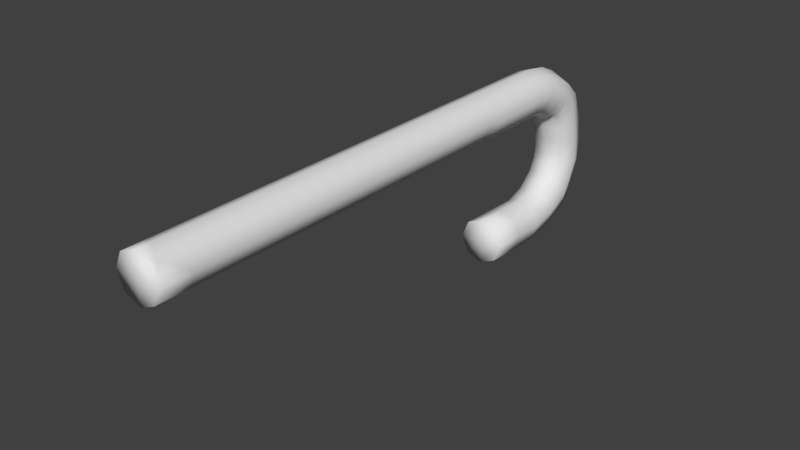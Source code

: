 # Source: candy_cane.blend  (saved by Blender 2.70.0; exported with 4.5.12 LTS)
import bpy
from mathutils import Matrix  # noqa: F401  (used for matrix-valued properties, if any)

bpy.ops.wm.read_factory_settings(use_empty=True)
scene = bpy.context.scene
scene.name = 'Scene'

# ---- collections
col_collection_1 = bpy.data.collections.new('Collection 1'); scene.collection.children.link(col_collection_1)

# ---- world
world_world = bpy.data.worlds.new('World'); scene.world = world_world
world_world.color = (0.05088, 0.05088, 0.05088)
world_world.use_sun_shadow = False
world_world.sun_shadow_jitter_overblur = 0.0
world_world.cycles.sampling_method = 'MANUAL'
world_world.cycles.sample_map_resolution = 256

# ---- meshes
me_torus_001 = bpy.data.meshes.new('Torus.001')
me_torus_001.from_pydata([(0.2418, -0.005385, -0.07194), (0.2099, -0.005385, 0.1225), (0.05281, -0.005385, 0.2317), (-0.1355, -0.005384, 0.1978), (-0.2435, -0.005384, 0.04683), (-0.2114, -0.005384, -0.1475), (-0.06535, -0.005384, -0.2538), (0.1247, -0.005385, -0.2208), (1.202, -0.2017, -0.3071), (1.32, -0.1992, -0.1493), (1.51, -0.1933, -0.125), (1.661, -0.1876, -0.242), (1.687, -0.1853, -0.4258), (1.569, -0.1878, -0.5833), (1.368, -0.1941, -0.6046), (1.218, -0.1998, -0.4884), (1.439, -0.1937, -0.365), (1.708, -0.8393, -0.4309), (1.679, -0.751, -0.2464), (1.521, -0.5434, -0.1277), (1.324, -0.3194, -0.1503), (1.545, -1.408, -0.2135), (1.224, -0.8929, -0.3125), (1.528, -1.508, -0.3869), (1.345, -0.9664, -0.1553), (1.475, -1.161, -0.1163), (1.592, -0.8922, -0.5889), (1.241, -0.9191, -0.494), (1.391, -0.9256, -0.6103), (1.401, -1.507, -0.5421), (1.206, -1.445, -0.5651), (1.12, -1.369, -0.1003), (1.06, -1.311, -0.4498), (1.031, -1.305, -0.2652), (1.147, -1.748, -0.1161), (1.191, -1.577, -0.04699), (1.05, -1.854, -0.2698), (0.9129, -1.805, -0.4227), (0.8502, -1.618, -0.4779), (0.8642, -1.46, -0.03766), (0.8281, -1.448, -0.3929), (0.8159, -1.395, -0.2125), (0.628, -1.783, 0.0109), (0.7646, -1.624, 0.05748), (0.3857, -1.742, -0.2937), (0.5076, -1.842, -0.137), (0.4013, -1.549, -0.3681), (0.4452, -1.372, -0.2992), (0.4829, -1.306, -0.131), (0.4492, -1.356, 0.06392), (0.3328, -1.525, 0.1632), (0.1268, -1.565, 0.1336), (-0.004733, -1.56, -0.0116), (-0.03768, -1.478, -0.1901), (0.09665, -1.359, -0.2935), (0.2704, -1.154, 0.1077), (0.2506, -1.25, -0.2516), (0.3215, -1.178, -0.09145), (-0.06776, -1.225, 0.1812), (0.1291, -1.229, 0.213), (-0.1907, -1.137, -0.1526), (-0.2097, -1.21, 0.03857), (0.1414, -0.9852, -0.2249), (-0.03784, -1.054, -0.2606), (0.1885, -0.8953, 0.1277), (0.2286, -0.9276, -0.06872), (0.0528, -0.8933, 0.2317), (-0.1355, -0.8343, 0.1978), (-0.2435, -0.7825, 0.04683), (-0.2114, -0.7129, -0.1475), (-0.04443, -0.6559, -0.259), (0.1441, -0.6263, -0.2255), (0.2418, -0.5846, -0.07194), (0.2099, -0.521, 0.1225), (0.0528, -0.4619, 0.2317), (-0.1355, -0.4184, 0.1978), (-0.2435, -0.3749, 0.04683), (-0.2114, -0.3328, -0.1475), (-0.04327, -0.3037, -0.2592), (0.1441, -0.2522, -0.2255), (0.2418, -0.2008, -0.07194), (0.2099, -0.1731, 0.1225), (0.05281, -0.1256, 0.2317), (-0.1355, -0.08304, 0.1978), (-0.2435, -0.04674, 0.04683), (-0.2114, -0.1743, -0.1475), (1.379, -0.5598, -0.6074), (0.1441, -0.134, -0.2255), (1.213, -0.5473, -0.3098), (1.322, -0.2593, -0.1498), (1.516, -0.3683, -0.1264), (1.67, -0.4693, -0.2442), (1.698, -0.5123, -0.4283), (-0.1355, -0.04939, 0.1978), (0.05281, -0.07066, 0.2317), (0.2099, -0.0944, 0.1225), (1.643, -1.1, -0.2376), (0.2418, -0.1082, -0.07194), (1.65, -1.196, -0.4167), (1.335, -0.6429, -0.1528), (1.531, -0.8438, -0.1301), (1.58, -0.54, -0.5861), (1.23, -0.5595, -0.4912), (-0.04275, -0.1597, -0.2594), (1.524, -1.223, -0.5724), (1.321, -1.21, -0.5931), (1.271, -1.191, -0.1371), (1.195, -1.135, -0.4827), (1.182, -1.114, -0.3022), (1.376, -1.603, -0.1721), (1.37, -1.41, -0.0908), (1.33, -1.714, -0.3383), (1.172, -1.683, -0.486), (1.046, -1.526, -0.5258), (0.9832, -1.439, -0.06677), (0.9595, -1.386, -0.4251), (0.9351, -1.355, -0.2416), (0.8969, -1.823, -0.05492), (1.014, -1.638, -0.003465), (0.6501, -1.79, -0.3584), (0.7796, -1.9, -0.2036), (0.623, -1.596, -0.4223), (0.6306, -1.42, -0.3446), (0.6418, -1.357, -0.1698), (0.6257, -1.426, 0.02072), (0.5386, -1.583, 0.1128), (0.368, -1.706, 0.07452), (0.24, -1.743, -0.07149), (0.1204, -1.649, -0.2288), (0.2202, -1.494, -0.3237), (0.3511, -1.287, 0.08794), (0.3419, -1.351, -0.2739), (0.4018, -1.283, -0.1111), (-0.003634, -1.388, 0.1655), (0.1866, -1.342, 0.1989), (-0.1123, -1.331, -0.1718), (-0.1256, -1.407, 0.01799), (0.206, -1.15, -0.2407), (0.03536, -1.235, -0.2785), (0.2431, -1.055, 0.1144), (0.2876, -1.087, -0.08316), (0.06226, -1.065, 0.2294), (-0.1355, -1.026, 0.1978), (-0.2435, -0.9813, 0.04683), (-0.2114, -0.9178, -0.1475), (-0.045, -0.8665, -0.2588), (0.1441, -0.835, -0.2255), (0.2418, -0.7908, -0.07194), (0.2099, -0.7344, 0.1225), (0.0528, -0.6776, 0.2317), (-0.1355, -0.6264, 0.1978), (-0.2435, -0.5787, 0.04683), (-0.2114, -0.5229, -0.1475), (-0.04385, -0.4798, -0.2591), (0.1441, -0.4393, -0.2255), (0.2418, -0.3927, -0.07194), (0.2099, -0.347, 0.1225), (0.05281, -0.2938, 0.2317), (-0.1355, -0.2507, 0.1978), (-0.2435, -0.2108, 0.04683), (0.2418, -0.05304, -0.07194), (-0.04263, -0.1245, -0.2594), (-0.2114, -0.1554, -0.1475), (0.1441, -0.09064, -0.2255), (0.0514, -0.005385, 0.2232), (-0.06535, 4.24, -0.2538), (-0.2114, 4.24, -0.1475), (-0.2435, 4.24, 0.04683), (-0.1355, 4.24, 0.1978), (0.05281, 4.24, 0.2317), (0.2099, 4.24, 0.1225), (0.2418, 4.24, -0.07194), (0.1247, 4.24, -0.2208), (-0.005983, 4.24, -0.01129), (0.05281, 3.585, 0.2317), (-0.1355, 3.676, 0.1978), (-0.2435, 3.89, 0.04683), (-0.2114, 4.12, -0.1475), (-0.1355, 3.105, 0.1978), (-0.06535, 3.548, -0.2538), (0.05281, 3.028, 0.2317), (-0.2114, 3.472, -0.1475), (-0.2435, 3.288, 0.04683), (0.2099, 3.535, 0.1225), (0.1247, 3.52, -0.2208), (0.2418, 3.508, -0.07194), (0.2099, 2.989, 0.1225), (0.2418, 2.957, -0.07194), (-0.2114, 2.854, -0.1475), (0.1247, 2.914, -0.2208), (-0.06535, 2.871, -0.2538), (-0.1355, 2.593, 0.1978), (-0.2435, 2.732, 0.04683), (0.05281, 2.494, 0.2317), (0.2099, 2.456, 0.1225), (0.2418, 2.427, -0.07194), (-0.2114, 2.304, -0.1475), (0.1247, 2.402, -0.2208), (-0.06535, 2.353, -0.2538), (-0.1355, 2.11, 0.1978), (-0.2435, 2.208, 0.04683), (0.2099, 1.983, 0.1225), (0.05281, 2.037, 0.2317), (0.2418, 1.936, -0.07194), (0.1247, 1.89, -0.2208), (-0.06535, 1.861, -0.2538), (-0.2114, 1.808, -0.1475), (-0.2435, 1.726, 0.04683), (-0.1355, 1.635, 0.1978), (0.05281, 1.572, 0.2317), (0.2099, 1.518, 0.1225), (0.2418, 1.477, -0.07194), (-0.2114, 1.322, -0.1475), (0.1247, 1.438, -0.2208), (-0.06535, 1.386, -0.2538), (-0.1355, 1.196, 0.1978), (-0.2435, 1.252, 0.04683), (0.2099, 1.101, 0.1225), (0.05281, 1.158, 0.2317), (0.1247, 1.022, -0.2208), (0.2418, 1.055, -0.07194), (-0.2114, 0.9259, -0.1475), (-0.06535, 0.9751, -0.2538), (-0.2435, 0.8714, 0.04683), (-0.1355, 0.8125, 0.1978), (0.05281, 0.7606, 0.2317), (0.2099, 0.691, 0.1225), (0.2418, 0.634, -0.07194), (0.1247, 0.6044, -0.2208), (-0.06535, 0.5627, -0.2538), (-0.2114, 0.4991, -0.1475), (-0.2435, 0.4401, 0.04683), (-0.1355, 0.3965, 0.1978), (0.05281, 0.353, 0.2317), (0.2099, 0.311, 0.1225), (0.2418, 0.2818, -0.07194), (0.1247, 0.2303, -0.2208), (-0.06535, 0.1789, -0.2538), (-0.2114, 0.1512, -0.1475), (-0.2435, 0.1037, 0.04683), (-0.1355, 0.06116, 0.1978), (0.05281, 0.02486, 0.2317), (0.2099, 0.1524, 0.1225), (0.2418, 3.874, -0.07194), (0.1247, 0.1121, -0.2208), (-0.06535, 3.894, -0.2538), (-0.2114, 4.18, -0.1475), (-0.2435, 4.065, 0.04683), (-0.1355, 3.958, 0.1978), (0.05281, 3.913, 0.2317), (-0.1355, 0.02751, 0.1978), (-0.2435, 0.04878, 0.04683), (-0.2114, 0.07253, -0.1475), (-0.1355, 3.39, 0.1978), (-0.06535, 0.08638, -0.2538), (0.05281, 3.307, 0.2317), (-0.2114, 3.796, -0.1475), (-0.2435, 3.589, 0.04683), (0.2099, 3.887, 0.1225), (0.1247, 3.88, -0.2208), (0.2418, 0.1378, -0.07194), (0.2099, 3.262, 0.1225), (0.2418, 3.232, -0.07194), (-0.2114, 3.163, -0.1475), (0.1247, 3.217, -0.2208), (-0.06535, 3.21, -0.2538), (-0.1355, 2.849, 0.1978), (-0.2435, 3.01, 0.04683), (0.05281, 2.761, 0.2317), (0.2099, 2.722, 0.1225), (0.2418, 2.692, -0.07194), (-0.2114, 2.579, -0.1475), (0.1247, 2.658, -0.2208), (-0.06535, 2.612, -0.2538), (-0.1355, 2.351, 0.1978), (-0.2435, 2.47, 0.04683), (0.2099, 2.219, 0.1225), (0.05281, 2.265, 0.2317), (0.2418, 2.181, -0.07194), (0.1247, 2.146, -0.2208), (-0.06535, 2.107, -0.2538), (-0.2114, 2.056, -0.1475), (-0.2435, 1.967, 0.04683), (-0.1355, 1.872, 0.1978), (0.05281, 1.804, 0.2317), (0.2099, 1.75, 0.1225), (0.2418, 1.706, -0.07194), (-0.2114, 1.565, -0.1475), (0.1247, 1.664, -0.2208), (-0.06535, 1.623, -0.2538), (-0.1355, 1.415, 0.1978), (-0.2435, 1.489, 0.04683), (0.2099, 1.309, 0.1225), (0.05281, 1.365, 0.2317), (0.1247, 1.23, -0.2208), (0.2418, 1.266, -0.07194), (-0.2114, 1.124, -0.1475), (-0.06535, 1.181, -0.2538), (-0.2435, 1.062, 0.04683), (-0.1355, 1.004, 0.1978), (0.05281, 0.9595, 0.2317), (0.2099, 0.896, 0.1225), (0.2418, 0.8447, -0.07194), (0.1247, 0.8131, -0.2208), (-0.06535, 0.7689, -0.2538), (-0.2114, 0.7125, -0.1475), (-0.2435, 0.6557, 0.04683), (-0.1355, 0.6045, 0.1978), (0.05281, 0.5568, 0.2317), (0.2099, 0.501, 0.1225), (0.2418, 0.4579, -0.07194), (0.1247, 0.4174, -0.2208), (-0.06535, 0.3708, -0.2538), (-0.2114, 0.3252, -0.1475), (-0.2435, 0.2719, 0.04683), (-0.1355, 0.2288, 0.1978), (0.05281, 0.1889, 0.2317), (-0.06535, 0.03116, -0.2538), (0.2418, 0.1027, -0.07194), (0.2099, 0.1335, 0.1225), (0.1247, 0.06876, -0.2208)], [], [(85, 103, 78, 77), (87, 97, 80, 79), (103, 87, 79, 78), (97, 95, 81, 80), (95, 94, 82, 81), (94, 93, 83, 82), (11, 12, 16, 10), (12, 13, 14, 16), (10, 16, 8, 9), (16, 14, 15, 8), (9, 8, 89), (89, 90, 10, 9), (90, 91, 11, 10), (91, 92, 12, 11), (88, 99, 20, 8), (99, 100, 19, 20), (100, 96, 18, 19), (96, 98, 17, 18), (86, 102, 15, 14), (101, 86, 14, 13), (92, 101, 13, 12), (102, 88, 8, 15), (104, 105, 28, 26), (98, 104, 26, 17), (105, 107, 27, 28), (108, 106, 24, 22), (107, 108, 22, 27), (110, 109, 21, 25), (106, 110, 25, 24), (109, 111, 23, 21), (112, 113, 30, 29), (111, 112, 29, 23), (113, 115, 32, 30), (116, 114, 31, 33), (115, 116, 33, 32), (118, 117, 34, 35), (114, 118, 35, 31), (117, 120, 36, 34), (119, 121, 38, 37), (120, 119, 37, 36), (121, 122, 40, 38), (122, 123, 41, 40), (123, 124, 39, 41), (124, 125, 43, 39), (125, 126, 42, 43), (126, 127, 45, 42), (128, 129, 46, 44), (127, 128, 44, 45), (129, 131, 47, 46), (132, 130, 49, 48), (131, 132, 48, 47), (134, 133, 51, 50), (130, 134, 50, 49), (133, 136, 52, 51), (136, 135, 53, 52), (138, 137, 56, 54), (135, 138, 54, 53), (140, 139, 55, 57), (139, 141, 59, 55), (137, 140, 57, 56), (141, 142, 58, 59), (142, 143, 61, 58), (144, 145, 63, 60), (143, 144, 60, 61), (145, 146, 62, 63), (146, 147, 65, 62), (147, 148, 64, 65), (148, 149, 66, 64), (149, 150, 67, 66), (150, 151, 68, 67), (152, 153, 70, 69), (151, 152, 69, 68), (153, 154, 71, 70), (154, 155, 72, 71), (155, 156, 73, 72), (156, 157, 74, 73), (157, 158, 75, 74), (158, 159, 76, 75), (85, 77, 76, 159), (5, 6, 161, 162), (7, 0, 160, 163), (6, 7, 163, 161), (4, 251, 252, 5), (2, 3, 93, 94), (20, 19, 90, 89), (19, 18, 91, 90), (18, 17, 92, 91), (22, 24, 99, 88), (24, 25, 100, 99), (25, 21, 96, 100), (21, 23, 98, 96), (28, 27, 102, 86), (26, 28, 86, 101), (17, 26, 101, 92), (27, 22, 88, 102), (29, 30, 105, 104), (23, 29, 104, 98), (30, 32, 107, 105), (33, 31, 106, 108), (32, 33, 108, 107), (35, 34, 109, 110), (31, 35, 110, 106), (34, 36, 111, 109), (37, 38, 113, 112), (36, 37, 112, 111), (38, 40, 115, 113), (41, 39, 114, 116), (40, 41, 116, 115), (43, 42, 117, 118), (39, 43, 118, 114), (42, 45, 120, 117), (44, 46, 121, 119), (45, 44, 119, 120), (46, 47, 122, 121), (47, 48, 123, 122), (48, 49, 124, 123), (49, 50, 125, 124), (50, 51, 126, 125), (51, 52, 127, 126), (53, 54, 129, 128), (52, 53, 128, 127), (54, 56, 131, 129), (57, 55, 130, 132), (56, 57, 132, 131), (59, 58, 133, 134), (55, 59, 134, 130), (58, 61, 136, 133), (61, 60, 135, 136), (63, 62, 137, 138), (60, 63, 138, 135), (65, 64, 139, 140), (64, 66, 141, 139), (62, 65, 140, 137), (66, 67, 142, 141), (67, 68, 143, 142), (69, 70, 145, 144), (68, 69, 144, 143), (70, 71, 146, 145), (71, 72, 147, 146), (72, 73, 148, 147), (73, 74, 149, 148), (74, 75, 150, 149), (75, 76, 151, 150), (77, 78, 153, 152), (76, 77, 152, 151), (78, 79, 154, 153), (79, 80, 155, 154), (80, 81, 156, 155), (81, 82, 157, 156), (82, 83, 158, 157), (83, 84, 159, 158), (5, 162, 159, 84), (8, 20, 89), (162, 161, 103, 85), (4, 3, 250, 251), (163, 160, 97, 87), (161, 163, 87, 103), (162, 85, 159), (242, 260, 235, 234), (244, 254, 237, 236), (260, 244, 236, 235), (254, 252, 238, 237), (252, 251, 239, 238), (251, 250, 240, 239), (168, 169, 173, 167), (169, 170, 171, 173), (167, 173, 165, 166), (173, 171, 172, 165), (166, 165, 246), (246, 247, 167, 166), (247, 248, 168, 167), (248, 249, 169, 168), (245, 256, 177, 165), (256, 257, 176, 177), (257, 253, 175, 176), (253, 255, 174, 175), (243, 259, 172, 171), (258, 243, 171, 170), (249, 258, 170, 169), (259, 245, 165, 172), (261, 262, 185, 183), (255, 261, 183, 174), (262, 264, 184, 185), (265, 263, 181, 179), (264, 265, 179, 184), (267, 266, 178, 182), (263, 267, 182, 181), (266, 268, 180, 178), (269, 270, 187, 186), (268, 269, 186, 180), (270, 272, 189, 187), (273, 271, 188, 190), (272, 273, 190, 189), (275, 274, 191, 192), (271, 275, 192, 188), (274, 277, 193, 191), (276, 278, 195, 194), (277, 276, 194, 193), (278, 279, 197, 195), (279, 280, 198, 197), (280, 281, 196, 198), (281, 282, 200, 196), (282, 283, 199, 200), (283, 284, 202, 199), (285, 286, 203, 201), (284, 285, 201, 202), (286, 288, 204, 203), (289, 287, 206, 205), (288, 289, 205, 204), (291, 290, 208, 207), (287, 291, 207, 206), (290, 293, 209, 208), (293, 292, 210, 209), (295, 294, 213, 211), (292, 295, 211, 210), (297, 296, 212, 214), (296, 298, 216, 212), (294, 297, 214, 213), (298, 299, 215, 216), (299, 300, 218, 215), (301, 302, 220, 217), (300, 301, 217, 218), (302, 303, 219, 220), (303, 304, 222, 219), (304, 305, 221, 222), (305, 306, 223, 221), (306, 307, 224, 223), (307, 308, 225, 224), (309, 310, 227, 226), (308, 309, 226, 225), (310, 311, 228, 227), (311, 312, 229, 228), (312, 313, 230, 229), (313, 314, 231, 230), (314, 315, 232, 231), (315, 316, 233, 232), (242, 234, 233, 316), (0, 7, 320, 318), (317, 5, 252, 254), (3, 4, 93), (3, 164, 2, 250), (177, 176, 247, 246), (176, 175, 248, 247), (175, 174, 249, 248), (179, 181, 256, 245), (181, 182, 257, 256), (182, 178, 253, 257), (178, 180, 255, 253), (185, 184, 259, 243), (183, 185, 243, 258), (174, 183, 258, 249), (184, 179, 245, 259), (186, 187, 262, 261), (180, 186, 261, 255), (187, 189, 264, 262), (190, 188, 263, 265), (189, 190, 265, 264), (192, 191, 266, 267), (188, 192, 267, 263), (191, 193, 268, 266), (194, 195, 270, 269), (193, 194, 269, 268), (195, 197, 272, 270), (198, 196, 271, 273), (197, 198, 273, 272), (200, 199, 274, 275), (196, 200, 275, 271), (199, 202, 277, 274), (201, 203, 278, 276), (202, 201, 276, 277), (203, 204, 279, 278), (204, 205, 280, 279), (205, 206, 281, 280), (206, 207, 282, 281), (207, 208, 283, 282), (208, 209, 284, 283), (210, 211, 286, 285), (209, 210, 285, 284), (211, 213, 288, 286), (214, 212, 287, 289), (213, 214, 289, 288), (216, 215, 290, 291), (212, 216, 291, 287), (215, 218, 293, 290), (218, 217, 292, 293), (220, 219, 294, 295), (217, 220, 295, 292), (222, 221, 296, 297), (221, 223, 298, 296), (219, 222, 297, 294), (223, 224, 299, 298), (224, 225, 300, 299), (226, 227, 302, 301), (225, 226, 301, 300), (227, 228, 303, 302), (228, 229, 304, 303), (229, 230, 305, 304), (230, 231, 306, 305), (231, 232, 307, 306), (232, 233, 308, 307), (234, 235, 310, 309), (233, 234, 309, 308), (235, 236, 311, 310), (236, 237, 312, 311), (237, 238, 313, 312), (238, 239, 314, 313), (239, 240, 315, 314), (240, 241, 316, 315), (165, 177, 246), (319, 318, 260, 242), (1, 0, 318, 319), (320, 317, 254, 244), (318, 320, 244, 260), (319, 242, 316), (4, 5, 84), (164, 1, 241, 2), (93, 4, 84, 83), (250, 2, 241, 240), (0, 1, 160), (2, 94, 95, 1), (160, 1, 95, 97), (1, 319, 316, 241), (7, 6, 317, 320), (6, 5, 317)])
me_torus_001.polygons.foreach_set('use_smooth', [True] * 324)
_uv = me_torus_001.uv_layers.new(name='UVMap')
_uv.uv.foreach_set('vector', [0.1057, 0.9312, 0.08673, 0.9221, 0.09017, 0.9143, 0.1092, 0.9226, 0.06739, 0.9142, 0.04806, 0.9062, 0.05073, 0.9003, 0.07023, 0.908, 0.08673, 0.9221, 0.06739, 0.9142, 0.07023, 0.908, 0.09017, 0.9143, 0.4894, 0.8954, 0.4729, 0.9062, 0.469, 0.902, 0.4844, 0.8898, 0.4729, 0.9062, 0.4556, 0.9186, 0.453, 0.9158, 0.469, 0.902, 0.4556, 0.9186, 0.4384, 0.9315, 0.4372, 0.9302, 0.453, 0.9158, 0.4206, 0.2286, 0.3995, 0.2222, 0.4264, 0.185, 0.4366, 0.2242, 0.3541, 0.217, 0.333, 0.2252, 0.3168, 0.2221, 0.3256, 0.1822, 0.4366, 0.2242, 0.4264, 0.185, 0.4638, 0.1861, 0.4506, 0.212, 0.3256, 0.1822, 0.3168, 0.2221, 0.3024, 0.2108, 0.2887, 0.1866, 0.3037, 0.7229, 0.3169, 0.6971, 0.3062, 0.7256, 0.3062, 0.7256, 0.2978, 0.7442, 0.2897, 0.7352, 0.3037, 0.7229, 0.2978, 0.7442, 0.2874, 0.7555, 0.2737, 0.7395, 0.2897, 0.7352, 0.2874, 0.7555, 0.2689, 0.7534, 0.2526, 0.7331, 0.2737, 0.7395, 0.3313, 0.7137, 0.3218, 0.7425, 0.3087, 0.7282, 0.3169, 0.6971, 0.3218, 0.7425, 0.3167, 0.7651, 0.306, 0.7532, 0.3087, 0.7282, 0.3167, 0.7651, 0.3096, 0.7813, 0.3011, 0.7714, 0.306, 0.7532, 0.3096, 0.7813, 0.2929, 0.7832, 0.2851, 0.7736, 0.3011, 0.7714, 0.1625, 0.75, 0.1478, 0.7386, 0.1555, 0.7218, 0.17, 0.733, 0.1792, 0.7531, 0.1625, 0.75, 0.17, 0.733, 0.1862, 0.7362, 0.1988, 0.7491, 0.1792, 0.7531, 0.1862, 0.7362, 0.2072, 0.7279, 0.1478, 0.7386, 0.1339, 0.715, 0.1418, 0.6976, 0.1555, 0.7218, 0.1668, 0.783, 0.1494, 0.7797, 0.155, 0.767, 0.1722, 0.7699, 0.1865, 0.7803, 0.1668, 0.783, 0.1722, 0.7699, 0.1904, 0.7703, 0.1494, 0.7797, 0.1336, 0.7696, 0.1401, 0.7555, 0.155, 0.767, 0.3599, 0.7466, 0.3476, 0.7705, 0.335, 0.7568, 0.3458, 0.7303, 0.1336, 0.7696, 0.1184, 0.7496, 0.1261, 0.7325, 0.1401, 0.7555, 0.3379, 0.7884, 0.3254, 0.7998, 0.3181, 0.7912, 0.3275, 0.7769, 0.3476, 0.7705, 0.3379, 0.7884, 0.3275, 0.7769, 0.335, 0.7568, 0.3254, 0.7998, 0.3111, 0.8061, 0.3006, 0.7929, 0.3181, 0.7912, 0.1561, 0.8089, 0.1384, 0.8048, 0.1438, 0.7925, 0.1614, 0.7961, 0.177, 0.8042, 0.1561, 0.8089, 0.1614, 0.7961, 0.1825, 0.7904, 0.1384, 0.8048, 0.1216, 0.7958, 0.1271, 0.7838, 0.1438, 0.7925, 0.3845, 0.7748, 0.3704, 0.7951, 0.3602, 0.7841, 0.3741, 0.7628, 0.1216, 0.7958, 0.1051, 0.7794, 0.1107, 0.7667, 0.1271, 0.7838, 0.3586, 0.8113, 0.3411, 0.818, 0.3328, 0.8084, 0.3483, 0.7999, 0.3704, 0.7951, 0.3586, 0.8113, 0.3483, 0.7999, 0.3602, 0.7841, 0.3411, 0.818, 0.3302, 0.8298, 0.3217, 0.8192, 0.3328, 0.8084, 0.1464, 0.8325, 0.1284, 0.8275, 0.1329, 0.8171, 0.1509, 0.8217, 0.1672, 0.829, 0.1464, 0.8325, 0.1509, 0.8217, 0.1716, 0.8179, 0.1284, 0.8275, 0.1111, 0.8188, 0.1161, 0.8078, 0.1329, 0.8171, 0.1111, 0.8188, 0.09435, 0.8032, 0.09939, 0.792, 0.1161, 0.8078, 0.4042, 0.7975, 0.3909, 0.8173, 0.3806, 0.8061, 0.3949, 0.7868, 0.3909, 0.8173, 0.3775, 0.8323, 0.3688, 0.8227, 0.3806, 0.8061, 0.3775, 0.8323, 0.3595, 0.8395, 0.3494, 0.8277, 0.3688, 0.8227, 0.3595, 0.8395, 0.3476, 0.8515, 0.3387, 0.8404, 0.3494, 0.8277, 0.1372, 0.8547, 0.119, 0.8487, 0.1238, 0.8378, 0.1419, 0.8434, 0.1582, 0.8516, 0.1372, 0.8547, 0.1419, 0.8434, 0.1628, 0.8401, 0.119, 0.8487, 0.1012, 0.8403, 0.106, 0.8299, 0.1238, 0.8378, 0.4229, 0.819, 0.4095, 0.8375, 0.4012, 0.8285, 0.4135, 0.8081, 0.1012, 0.8403, 0.08419, 0.8258, 0.08931, 0.8144, 0.106, 0.8299, 0.3955, 0.8521, 0.3785, 0.8616, 0.3696, 0.8513, 0.3862, 0.8419, 0.4095, 0.8375, 0.3955, 0.8521, 0.3862, 0.8419, 0.4012, 0.8285, 0.3785, 0.8616, 0.3648, 0.873, 0.3564, 0.8625, 0.3696, 0.8513, 0.1493, 0.8741, 0.1289, 0.8749, 0.1326, 0.8659, 0.1537, 0.8631, 0.1099, 0.8694, 0.09208, 0.8603, 0.09646, 0.8507, 0.1142, 0.8596, 0.1289, 0.8749, 0.1099, 0.8694, 0.1142, 0.8596, 0.1326, 0.8659, 0.4411, 0.8399, 0.4258, 0.8552, 0.4178, 0.8465, 0.4323, 0.8298, 0.4258, 0.8552, 0.4111, 0.8694, 0.4047, 0.8623, 0.4178, 0.8465, 0.09208, 0.8603, 0.07429, 0.8478, 0.07907, 0.8372, 0.09646, 0.8507, 0.4111, 0.8694, 0.3951, 0.8811, 0.3873, 0.872, 0.4047, 0.8623, 0.3951, 0.8811, 0.3804, 0.8924, 0.3732, 0.8835, 0.3873, 0.872, 0.1214, 0.8931, 0.1018, 0.8879, 0.1056, 0.8792, 0.1251, 0.884, 0.1413, 0.8943, 0.1214, 0.8931, 0.1251, 0.884, 0.145, 0.8851, 0.1018, 0.8879, 0.08301, 0.8801, 0.08771, 0.8698, 0.1056, 0.8792, 0.08301, 0.8801, 0.06473, 0.8691, 0.06951, 0.8585, 0.08771, 0.8698, 0.4587, 0.8602, 0.4429, 0.8736, 0.4338, 0.8639, 0.4499, 0.85, 0.4429, 0.8736, 0.4256, 0.8854, 0.4175, 0.8765, 0.4338, 0.8639, 0.4256, 0.8854, 0.4121, 0.9009, 0.4029, 0.8902, 0.4175, 0.8765, 0.4121, 0.9009, 0.396, 0.9118, 0.3875, 0.9013, 0.4029, 0.8902, 0.1134, 0.9124, 0.09408, 0.9054, 0.09799, 0.8965, 0.1176, 0.9022, 0.1332, 0.9147, 0.1134, 0.9124, 0.1176, 0.9022, 0.1376, 0.9036, 0.09408, 0.9054, 0.07427, 0.8992, 0.0783, 0.8904, 0.09799, 0.8965, 0.07427, 0.8992, 0.05534, 0.89, 0.05996, 0.8798, 0.0783, 0.8904, 0.4759, 0.88, 0.4605, 0.8927, 0.4519, 0.8834, 0.4675, 0.8703, 0.4605, 0.8927, 0.4434, 0.905, 0.4337, 0.8943, 0.4519, 0.8834, 0.4434, 0.905, 0.4293, 0.9209, 0.4213, 0.9117, 0.4337, 0.8943, 0.4293, 0.9209, 0.4117, 0.9314, 0.4044, 0.9224, 0.4213, 0.9117, 0.1057, 0.9312, 0.1092, 0.9226, 0.1289, 0.9257, 0.1251, 0.9352, 0.249, 0.4287, 0.2302, 0.419, 0.2328, 0.4131, 0.2521, 0.4212, 0.2114, 0.4095, 0.1923, 0.4013, 0.1933, 0.3989, 0.2132, 0.4055, 0.2302, 0.419, 0.2114, 0.4095, 0.2132, 0.4055, 0.2328, 0.4131, 0.6888, 0.7393, 0.6863, 0.7364, 0.7035, 0.724, 0.7067, 0.7274, 0.6888, 0.7393, 0.6702, 0.7507, 0.669, 0.7493, 0.6863, 0.7364, 0.4555, 0.2173, 0.4529, 0.2423, 0.4447, 0.2332, 0.4531, 0.2146, 0.4529, 0.2423, 0.448, 0.2605, 0.4343, 0.2445, 0.4447, 0.2332, 0.448, 0.2605, 0.432, 0.2627, 0.4158, 0.2424, 0.4343, 0.2445, 0.4927, 0.2193, 0.4819, 0.2459, 0.4687, 0.2316, 0.4782, 0.2027, 0.4819, 0.2459, 0.4743, 0.266, 0.4636, 0.2541, 0.4687, 0.2316, 0.4743, 0.266, 0.4649, 0.2803, 0.4565, 0.2704, 0.4636, 0.2541, 0.4649, 0.2803, 0.4474, 0.2819, 0.4397, 0.2723, 0.4565, 0.2704, 0.3019, 0.256, 0.2869, 0.2445, 0.2947, 0.2277, 0.3094, 0.2391, 0.3191, 0.259, 0.3019, 0.256, 0.3094, 0.2391, 0.3261, 0.2421, 0.3373, 0.2594, 0.3191, 0.259, 0.3261, 0.2421, 0.3457, 0.2382, 0.2869, 0.2445, 0.273, 0.2216, 0.2808, 0.2041, 0.2947, 0.2277, 0.3083, 0.2852, 0.2906, 0.2816, 0.2963, 0.2688, 0.3137, 0.2721, 0.3294, 0.2794, 0.3083, 0.2852, 0.3137, 0.2721, 0.3333, 0.2694, 0.2906, 0.2816, 0.274, 0.2729, 0.2805, 0.2587, 0.2963, 0.2688, 0.5209, 0.2519, 0.5071, 0.2732, 0.4945, 0.2595, 0.5068, 0.2356, 0.274, 0.2729, 0.2576, 0.2558, 0.2653, 0.2387, 0.2805, 0.2587, 0.4951, 0.289, 0.4797, 0.2974, 0.4723, 0.2888, 0.4847, 0.2775, 0.5071, 0.2732, 0.4951, 0.289, 0.4847, 0.2775, 0.4945, 0.2595, 0.4797, 0.2974, 0.4686, 0.3083, 0.458, 0.2951, 0.4723, 0.2888, 0.2977, 0.3107, 0.2798, 0.3062, 0.2852, 0.2939, 0.303, 0.298, 0.3184, 0.307, 0.2977, 0.3107, 0.303, 0.298, 0.3239, 0.2932, 0.2798, 0.3062, 0.263, 0.2968, 0.2685, 0.2848, 0.2852, 0.2939, 0.5418, 0.2759, 0.5274, 0.2952, 0.5173, 0.2842, 0.5314, 0.2639, 0.263, 0.2968, 0.2463, 0.281, 0.2519, 0.2684, 0.2685, 0.2848, 0.5157, 0.3117, 0.4962, 0.3168, 0.488, 0.3071, 0.5054, 0.3004, 0.5274, 0.2952, 0.5157, 0.3117, 0.5054, 0.3004, 0.5173, 0.2842, 0.4962, 0.3168, 0.4856, 0.3295, 0.4771, 0.3189, 0.488, 0.3071, 0.2888, 0.3325, 0.2707, 0.3269, 0.2753, 0.3165, 0.2933, 0.3216, 0.3097, 0.3291, 0.2888, 0.3325, 0.2933, 0.3216, 0.3141, 0.3181, 0.2707, 0.3269, 0.2529, 0.3189, 0.2579, 0.3079, 0.2753, 0.3165, 0.2529, 0.3189, 0.2362, 0.3035, 0.2412, 0.2923, 0.2579, 0.3079, 0.5603, 0.2972, 0.5481, 0.3176, 0.5378, 0.3064, 0.5511, 0.2865, 0.5481, 0.3176, 0.5331, 0.3309, 0.5244, 0.3213, 0.5378, 0.3064, 0.5331, 0.3309, 0.5165, 0.3404, 0.5064, 0.3286, 0.5244, 0.3213, 0.5165, 0.3404, 0.5033, 0.3516, 0.4944, 0.3405, 0.5064, 0.3286, 0.2795, 0.355, 0.2611, 0.3487, 0.2659, 0.3378, 0.2841, 0.3437, 0.3005, 0.3522, 0.2795, 0.355, 0.2841, 0.3437, 0.3051, 0.3407, 0.2611, 0.3487, 0.2433, 0.3398, 0.2481, 0.3293, 0.2659, 0.3378, 0.5792, 0.3189, 0.5647, 0.3356, 0.5564, 0.3266, 0.5698, 0.308, 0.2433, 0.3398, 0.2259, 0.3263, 0.2311, 0.3149, 0.2481, 0.3293, 0.5516, 0.3514, 0.5342, 0.361, 0.5253, 0.3507, 0.5423, 0.3411, 0.5647, 0.3356, 0.5516, 0.3514, 0.5423, 0.3411, 0.5564, 0.3266, 0.5342, 0.361, 0.5201, 0.3726, 0.5117, 0.3621, 0.5253, 0.3507, 0.2919, 0.3741, 0.272, 0.373, 0.2757, 0.364, 0.2962, 0.3632, 0.2525, 0.3683, 0.2346, 0.3589, 0.239, 0.3493, 0.2568, 0.3585, 0.272, 0.373, 0.2525, 0.3683, 0.2568, 0.3585, 0.2757, 0.364, 0.5968, 0.3391, 0.5807, 0.3529, 0.5727, 0.3443, 0.588, 0.329, 0.5807, 0.3529, 0.5644, 0.3655, 0.558, 0.3585, 0.5727, 0.3443, 0.2346, 0.3589, 0.2164, 0.3475, 0.2212, 0.3369, 0.239, 0.3493, 0.5644, 0.3655, 0.5498, 0.3792, 0.542, 0.3701, 0.558, 0.3585, 0.5498, 0.3792, 0.5344, 0.3903, 0.5272, 0.3814, 0.542, 0.3701, 0.2645, 0.3913, 0.2449, 0.3856, 0.2487, 0.3769, 0.2682, 0.3822, 0.2845, 0.3927, 0.2645, 0.3913, 0.2682, 0.3822, 0.2882, 0.3834, 0.2449, 0.3856, 0.2252, 0.3794, 0.2299, 0.3692, 0.2487, 0.3769, 0.2252, 0.3794, 0.2068, 0.3688, 0.2116, 0.3582, 0.2299, 0.3692, 0.6143, 0.3593, 0.5987, 0.3725, 0.5897, 0.3627, 0.6055, 0.3492, 0.5987, 0.3725, 0.5805, 0.3834, 0.5725, 0.3745, 0.5897, 0.3627, 0.5805, 0.3834, 0.5682, 0.4007, 0.559, 0.39, 0.5725, 0.3745, 0.5682, 0.4007, 0.5513, 0.4115, 0.5428, 0.4009, 0.559, 0.39, 0.2561, 0.4117, 0.237, 0.4033, 0.241, 0.3945, 0.2603, 0.4015, 0.2758, 0.4148, 0.2561, 0.4117, 0.2603, 0.4015, 0.2801, 0.4037, 0.237, 0.4033, 0.2171, 0.3971, 0.2211, 0.3882, 0.241, 0.3945, 0.2171, 0.3971, 0.1976, 0.3894, 0.2022, 0.3791, 0.2211, 0.3882, 0.6313, 0.3788, 0.6159, 0.3911, 0.6073, 0.3818, 0.6228, 0.3691, 0.6159, 0.3911, 0.5999, 0.4048, 0.5902, 0.3941, 0.6073, 0.3818, 0.5999, 0.4048, 0.5841, 0.4193, 0.5762, 0.41, 0.5902, 0.3941, 0.5841, 0.4193, 0.5658, 0.4296, 0.5586, 0.4205, 0.5762, 0.41, 0.249, 0.4287, 0.2521, 0.4212, 0.272, 0.4242, 0.2683, 0.4337, 0.4638, 0.1861, 0.4555, 0.2173, 0.4531, 0.2146, 0.3359, 0.75, 0.3165, 0.7418, 0.3174, 0.7399, 0.3363, 0.749, 0.6888, 0.7393, 0.6702, 0.7507, 0.669, 0.7493, 0.6863, 0.7364, 0.297, 0.7343, 0.2771, 0.7276, 0.2787, 0.7241, 0.298, 0.732, 0.3165, 0.7418, 0.297, 0.7343, 0.298, 0.732, 0.3174, 0.7399, 0.3359, 0.75, 0.3363, 0.749, 0.3558, 0.753, 0.1057, 0.9312, 0.08673, 0.9221, 0.09017, 0.9143, 0.1092, 0.9226, 0.06739, 0.9142, 0.04806, 0.9062, 0.05073, 0.9003, 0.07023, 0.908, 0.08673, 0.9221, 0.06739, 0.9142, 0.07023, 0.908, 0.09017, 0.9143, 0.4894, 0.8954, 0.4729, 0.9062, 0.469, 0.902, 0.4844, 0.8898, 0.4729, 0.9062, 0.4556, 0.9186, 0.453, 0.9158, 0.469, 0.902, 0.4556, 0.9186, 0.4384, 0.9315, 0.4372, 0.9302, 0.453, 0.9158, 0.4206, 0.2286, 0.3995, 0.2222, 0.4264, 0.185, 0.4366, 0.2242, 0.3541, 0.217, 0.333, 0.2252, 0.3168, 0.2221, 0.3256, 0.1822, 0.4366, 0.2242, 0.4264, 0.185, 0.4638, 0.1861, 0.4506, 0.212, 0.3256, 0.1822, 0.3168, 0.2221, 0.3024, 0.2108, 0.2887, 0.1866, 0.3037, 0.7229, 0.3169, 0.6971, 0.3062, 0.7256, 0.3062, 0.7256, 0.2978, 0.7442, 0.2897, 0.7352, 0.3037, 0.7229, 0.2978, 0.7442, 0.2874, 0.7555, 0.2737, 0.7395, 0.2897, 0.7352, 0.2874, 0.7555, 0.2689, 0.7534, 0.2526, 0.7331, 0.2737, 0.7395, 0.3313, 0.7137, 0.3218, 0.7425, 0.3087, 0.7282, 0.3169, 0.6971, 0.3218, 0.7425, 0.3167, 0.7651, 0.306, 0.7532, 0.3087, 0.7282, 0.3167, 0.7651, 0.3096, 0.7813, 0.3011, 0.7714, 0.306, 0.7532, 0.3096, 0.7813, 0.2929, 0.7832, 0.2851, 0.7736, 0.3011, 0.7714, 0.1625, 0.75, 0.1478, 0.7386, 0.1555, 0.7218, 0.17, 0.733, 0.1792, 0.7531, 0.1625, 0.75, 0.17, 0.733, 0.1862, 0.7362, 0.1988, 0.7491, 0.1792, 0.7531, 0.1862, 0.7362, 0.2072, 0.7279, 0.1478, 0.7386, 0.1339, 0.715, 0.1418, 0.6976, 0.1555, 0.7218, 0.1668, 0.783, 0.1494, 0.7797, 0.155, 0.767, 0.1722, 0.7699, 0.1865, 0.7803, 0.1668, 0.783, 0.1722, 0.7699, 0.1904, 0.7703, 0.1494, 0.7797, 0.1336, 0.7696, 0.1401, 0.7555, 0.155, 0.767, 0.3599, 0.7466, 0.3476, 0.7705, 0.335, 0.7568, 0.3458, 0.7303, 0.1336, 0.7696, 0.1184, 0.7496, 0.1261, 0.7325, 0.1401, 0.7555, 0.3379, 0.7884, 0.3254, 0.7998, 0.3181, 0.7912, 0.3275, 0.7769, 0.3476, 0.7705, 0.3379, 0.7884, 0.3275, 0.7769, 0.335, 0.7568, 0.3254, 0.7998, 0.3111, 0.8061, 0.3006, 0.7929, 0.3181, 0.7912, 0.1561, 0.8089, 0.1384, 0.8048, 0.1438, 0.7925, 0.1614, 0.7961, 0.177, 0.8042, 0.1561, 0.8089, 0.1614, 0.7961, 0.1825, 0.7904, 0.1384, 0.8048, 0.1216, 0.7958, 0.1271, 0.7838, 0.1438, 0.7925, 0.3845, 0.7748, 0.3704, 0.7951, 0.3602, 0.7841, 0.3741, 0.7628, 0.1216, 0.7958, 0.1051, 0.7794, 0.1107, 0.7667, 0.1271, 0.7838, 0.3586, 0.8113, 0.3411, 0.818, 0.3328, 0.8084, 0.3483, 0.7999, 0.3704, 0.7951, 0.3586, 0.8113, 0.3483, 0.7999, 0.3602, 0.7841, 0.3411, 0.818, 0.3302, 0.8298, 0.3217, 0.8192, 0.3328, 0.8084, 0.1464, 0.8325, 0.1284, 0.8275, 0.1329, 0.8171, 0.1509, 0.8217, 0.1672, 0.829, 0.1464, 0.8325, 0.1509, 0.8217, 0.1716, 0.8179, 0.1284, 0.8275, 0.1111, 0.8188, 0.1161, 0.8078, 0.1329, 0.8171, 0.1111, 0.8188, 0.09435, 0.8032, 0.09939, 0.792, 0.1161, 0.8078, 0.4042, 0.7975, 0.3909, 0.8173, 0.3806, 0.8061, 0.3949, 0.7868, 0.3909, 0.8173, 0.3775, 0.8323, 0.3688, 0.8227, 0.3806, 0.8061, 0.3775, 0.8323, 0.3595, 0.8395, 0.3494, 0.8277, 0.3688, 0.8227, 0.3595, 0.8395, 0.3476, 0.8515, 0.3387, 0.8404, 0.3494, 0.8277, 0.1372, 0.8547, 0.119, 0.8487, 0.1238, 0.8378, 0.1419, 0.8434, 0.1582, 0.8516, 0.1372, 0.8547, 0.1419, 0.8434, 0.1628, 0.8401, 0.119, 0.8487, 0.1012, 0.8403, 0.106, 0.8299, 0.1238, 0.8378, 0.4229, 0.819, 0.4095, 0.8375, 0.4012, 0.8285, 0.4135, 0.8081, 0.1012, 0.8403, 0.08419, 0.8258, 0.08931, 0.8144, 0.106, 0.8299, 0.3955, 0.8521, 0.3785, 0.8616, 0.3696, 0.8513, 0.3862, 0.8419, 0.4095, 0.8375, 0.3955, 0.8521, 0.3862, 0.8419, 0.4012, 0.8285, 0.3785, 0.8616, 0.3648, 0.873, 0.3564, 0.8625, 0.3696, 0.8513, 0.1493, 0.8741, 0.1289, 0.8749, 0.1326, 0.8659, 0.1537, 0.8631, 0.1099, 0.8694, 0.09208, 0.8603, 0.09646, 0.8507, 0.1142, 0.8596, 0.1289, 0.8749, 0.1099, 0.8694, 0.1142, 0.8596, 0.1326, 0.8659, 0.4411, 0.8399, 0.4258, 0.8552, 0.4178, 0.8465, 0.4323, 0.8298, 0.4258, 0.8552, 0.4111, 0.8694, 0.4047, 0.8623, 0.4178, 0.8465, 0.09208, 0.8603, 0.07429, 0.8478, 0.07907, 0.8372, 0.09646, 0.8507, 0.4111, 0.8694, 0.3951, 0.8811, 0.3873, 0.872, 0.4047, 0.8623, 0.3951, 0.8811, 0.3804, 0.8924, 0.3732, 0.8835, 0.3873, 0.872, 0.1214, 0.8931, 0.1018, 0.8879, 0.1056, 0.8792, 0.1251, 0.884, 0.1413, 0.8943, 0.1214, 0.8931, 0.1251, 0.884, 0.145, 0.8851, 0.1018, 0.8879, 0.08301, 0.8801, 0.08771, 0.8698, 0.1056, 0.8792, 0.08301, 0.8801, 0.06473, 0.8691, 0.06951, 0.8585, 0.08771, 0.8698, 0.4587, 0.8602, 0.4429, 0.8736, 0.4338, 0.8639, 0.4499, 0.85, 0.4429, 0.8736, 0.4256, 0.8854, 0.4175, 0.8765, 0.4338, 0.8639, 0.4256, 0.8854, 0.4121, 0.9009, 0.4029, 0.8902, 0.4175, 0.8765, 0.4121, 0.9009, 0.396, 0.9118, 0.3875, 0.9013, 0.4029, 0.8902, 0.1134, 0.9124, 0.09408, 0.9054, 0.09799, 0.8965, 0.1176, 0.9022, 0.1332, 0.9147, 0.1134, 0.9124, 0.1176, 0.9022, 0.1376, 0.9036, 0.09408, 0.9054, 0.07427, 0.8992, 0.0783, 0.8904, 0.09799, 0.8965, 0.07427, 0.8992, 0.05534, 0.89, 0.05996, 0.8798, 0.0783, 0.8904, 0.4759, 0.88, 0.4605, 0.8927, 0.4519, 0.8834, 0.4675, 0.8703, 0.4605, 0.8927, 0.4434, 0.905, 0.4337, 0.8943, 0.4519, 0.8834, 0.4434, 0.905, 0.4293, 0.9209, 0.4213, 0.9117, 0.4337, 0.8943, 0.4293, 0.9209, 0.4117, 0.9314, 0.4044, 0.9224, 0.4213, 0.9117, 0.1057, 0.9312, 0.1092, 0.9226, 0.1289, 0.9257, 0.1251, 0.9352, 0.2302, 0.419, 0.2114, 0.4095, 0.2132, 0.4055, 0.2328, 0.4131, 0.7229, 0.7166, 0.7067, 0.7274, 0.7035, 0.724, 0.72, 0.7133, 0.6702, 0.7507, 0.6504, 0.7594, 0.669, 0.7493, 0.6702, 0.7507, 0.6513, 0.7604, 0.6504, 0.7594, 0.669, 0.7493, 0.4555, 0.2173, 0.4529, 0.2423, 0.4447, 0.2332, 0.4531, 0.2146, 0.4529, 0.2423, 0.448, 0.2605, 0.4343, 0.2445, 0.4447, 0.2332, 0.448, 0.2605, 0.432, 0.2627, 0.4158, 0.2424, 0.4343, 0.2445, 0.4927, 0.2193, 0.4819, 0.2459, 0.4687, 0.2316, 0.4782, 0.2027, 0.4819, 0.2459, 0.4743, 0.266, 0.4636, 0.2541, 0.4687, 0.2316, 0.4743, 0.266, 0.4649, 0.2803, 0.4565, 0.2704, 0.4636, 0.2541, 0.4649, 0.2803, 0.4474, 0.2819, 0.4397, 0.2723, 0.4565, 0.2704, 0.3019, 0.256, 0.2869, 0.2445, 0.2947, 0.2277, 0.3094, 0.2391, 0.3191, 0.259, 0.3019, 0.256, 0.3094, 0.2391, 0.3261, 0.2421, 0.3373, 0.2594, 0.3191, 0.259, 0.3261, 0.2421, 0.3457, 0.2382, 0.2869, 0.2445, 0.273, 0.2216, 0.2808, 0.2041, 0.2947, 0.2277, 0.3083, 0.2852, 0.2906, 0.2816, 0.2963, 0.2688, 0.3137, 0.2721, 0.3294, 0.2794, 0.3083, 0.2852, 0.3137, 0.2721, 0.3333, 0.2694, 0.2906, 0.2816, 0.274, 0.2729, 0.2805, 0.2587, 0.2963, 0.2688, 0.5209, 0.2519, 0.5071, 0.2732, 0.4945, 0.2595, 0.5068, 0.2356, 0.274, 0.2729, 0.2576, 0.2558, 0.2653, 0.2387, 0.2805, 0.2587, 0.4951, 0.289, 0.4797, 0.2974, 0.4723, 0.2888, 0.4847, 0.2775, 0.5071, 0.2732, 0.4951, 0.289, 0.4847, 0.2775, 0.4945, 0.2595, 0.4797, 0.2974, 0.4686, 0.3083, 0.458, 0.2951, 0.4723, 0.2888, 0.2977, 0.3107, 0.2798, 0.3062, 0.2852, 0.2939, 0.303, 0.298, 0.3184, 0.307, 0.2977, 0.3107, 0.303, 0.298, 0.3239, 0.2932, 0.2798, 0.3062, 0.263, 0.2968, 0.2685, 0.2848, 0.2852, 0.2939, 0.5418, 0.2759, 0.5274, 0.2952, 0.5173, 0.2842, 0.5314, 0.2639, 0.263, 0.2968, 0.2463, 0.281, 0.2519, 0.2684, 0.2685, 0.2848, 0.5157, 0.3117, 0.4962, 0.3168, 0.488, 0.3071, 0.5054, 0.3004, 0.5274, 0.2952, 0.5157, 0.3117, 0.5054, 0.3004, 0.5173, 0.2842, 0.4962, 0.3168, 0.4856, 0.3295, 0.4771, 0.3189, 0.488, 0.3071, 0.2888, 0.3325, 0.2707, 0.3269, 0.2753, 0.3165, 0.2933, 0.3216, 0.3097, 0.3291, 0.2888, 0.3325, 0.2933, 0.3216, 0.3141, 0.3181, 0.2707, 0.3269, 0.2529, 0.3189, 0.2579, 0.3079, 0.2753, 0.3165, 0.2529, 0.3189, 0.2362, 0.3035, 0.2412, 0.2923, 0.2579, 0.3079, 0.5603, 0.2972, 0.5481, 0.3176, 0.5378, 0.3064, 0.5511, 0.2865, 0.5481, 0.3176, 0.5331, 0.3309, 0.5244, 0.3213, 0.5378, 0.3064, 0.5331, 0.3309, 0.5165, 0.3404, 0.5064, 0.3286, 0.5244, 0.3213, 0.5165, 0.3404, 0.5033, 0.3516, 0.4944, 0.3405, 0.5064, 0.3286, 0.2795, 0.355, 0.2611, 0.3487, 0.2659, 0.3378, 0.2841, 0.3437, 0.3005, 0.3522, 0.2795, 0.355, 0.2841, 0.3437, 0.3051, 0.3407, 0.2611, 0.3487, 0.2433, 0.3398, 0.2481, 0.3293, 0.2659, 0.3378, 0.5792, 0.3189, 0.5647, 0.3356, 0.5564, 0.3266, 0.5698, 0.308, 0.2433, 0.3398, 0.2259, 0.3263, 0.2311, 0.3149, 0.2481, 0.3293, 0.5516, 0.3514, 0.5342, 0.361, 0.5253, 0.3507, 0.5423, 0.3411, 0.5647, 0.3356, 0.5516, 0.3514, 0.5423, 0.3411, 0.5564, 0.3266, 0.5342, 0.361, 0.5201, 0.3726, 0.5117, 0.3621, 0.5253, 0.3507, 0.2919, 0.3741, 0.272, 0.373, 0.2757, 0.364, 0.2962, 0.3632, 0.2525, 0.3683, 0.2346, 0.3589, 0.239, 0.3493, 0.2568, 0.3585, 0.272, 0.373, 0.2525, 0.3683, 0.2568, 0.3585, 0.2757, 0.364, 0.5968, 0.3391, 0.5807, 0.3529, 0.5727, 0.3443, 0.588, 0.329, 0.5807, 0.3529, 0.5644, 0.3655, 0.558, 0.3585, 0.5727, 0.3443, 0.2346, 0.3589, 0.2164, 0.3475, 0.2212, 0.3369, 0.239, 0.3493, 0.5644, 0.3655, 0.5498, 0.3792, 0.542, 0.3701, 0.558, 0.3585, 0.5498, 0.3792, 0.5344, 0.3903, 0.5272, 0.3814, 0.542, 0.3701, 0.2645, 0.3913, 0.2449, 0.3856, 0.2487, 0.3769, 0.2682, 0.3822, 0.2845, 0.3927, 0.2645, 0.3913, 0.2682, 0.3822, 0.2882, 0.3834, 0.2449, 0.3856, 0.2252, 0.3794, 0.2299, 0.3692, 0.2487, 0.3769, 0.2252, 0.3794, 0.2068, 0.3688, 0.2116, 0.3582, 0.2299, 0.3692, 0.6143, 0.3593, 0.5987, 0.3725, 0.5897, 0.3627, 0.6055, 0.3492, 0.5987, 0.3725, 0.5805, 0.3834, 0.5725, 0.3745, 0.5897, 0.3627, 0.5805, 0.3834, 0.5682, 0.4007, 0.559, 0.39, 0.5725, 0.3745, 0.5682, 0.4007, 0.5513, 0.4115, 0.5428, 0.4009, 0.559, 0.39, 0.2561, 0.4117, 0.237, 0.4033, 0.241, 0.3945, 0.2603, 0.4015, 0.2758, 0.4148, 0.2561, 0.4117, 0.2603, 0.4015, 0.2801, 0.4037, 0.237, 0.4033, 0.2171, 0.3971, 0.2211, 0.3882, 0.241, 0.3945, 0.2171, 0.3971, 0.1976, 0.3894, 0.2022, 0.3791, 0.2211, 0.3882, 0.6313, 0.3788, 0.6159, 0.3911, 0.6073, 0.3818, 0.6228, 0.3691, 0.6159, 0.3911, 0.5999, 0.4048, 0.5902, 0.3941, 0.6073, 0.3818, 0.5999, 0.4048, 0.5841, 0.4193, 0.5762, 0.41, 0.5902, 0.3941, 0.5841, 0.4193, 0.5658, 0.4296, 0.5586, 0.4205, 0.5762, 0.41, 0.4638, 0.1861, 0.4555, 0.2173, 0.4531, 0.2146, 0.3359, 0.75, 0.3165, 0.7418, 0.3174, 0.7399, 0.3363, 0.749, 0.249, 0.4287, 0.2302, 0.419, 0.2328, 0.4131, 0.2521, 0.4212, 0.297, 0.7343, 0.2771, 0.7276, 0.2787, 0.7241, 0.298, 0.732, 0.3165, 0.7418, 0.297, 0.7343, 0.298, 0.732, 0.3174, 0.7399, 0.3359, 0.75, 0.3363, 0.749, 0.3558, 0.753, 0.1205, 0.9468, 0.1021, 0.9397, 0.1214, 0.9446, 0.1205, 0.9468, 0.1021, 0.9397, 0.1214, 0.9446, 0.1209, 0.9457, 0.4384, 0.9315, 0.4198, 0.9415, 0.4189, 0.9405, 0.4372, 0.9302, 0.4384, 0.9315, 0.4198, 0.9415, 0.4189, 0.9405, 0.4372, 0.9302, 0.6411, 0.3902, 0.6229, 0.3987, 0.6392, 0.3879, 0.6888, 0.7393, 0.6863, 0.7364, 0.7035, 0.724, 0.7067, 0.7274, 0.7229, 0.7166, 0.7067, 0.7274, 0.7035, 0.724, 0.72, 0.7133, 0.249, 0.4287, 0.2521, 0.4212, 0.272, 0.4242, 0.2683, 0.4337, 0.2114, 0.4095, 0.1923, 0.4013, 0.1933, 0.3989, 0.2132, 0.4055, 0.6411, 0.3902, 0.6229, 0.3987, 0.6392, 0.3879])
me_torus_001.use_remesh_preserve_volume = False
me_torus_001.use_remesh_preserve_attributes = False
me_torus_001.use_mirror_vertex_groups = False
me_torus_001.update()

# ---- objects
ob_torus_001 = bpy.data.objects.new('Torus.001', me_torus_001)

# ---- transforms, parenting, visibility, modifiers, constraints
ob_torus_001.location = (0.979, -0.006137, -0.003133)
ob_torus_001.rotation_euler = (6.688e-06, 1.331, 3.142)
ob_torus_001.lineart.crease_threshold = 0.0

# ---- collection membership
col_collection_1.objects.link(ob_torus_001)

# ---- scene / render settings (as saved in the file)
scene.frame_start = 1; scene.frame_end = 250; scene.frame_set(1)
scene.render.engine = 'BLENDER_EEVEE_NEXT'
scene.render.resolution_percentage = 50
scene.render.dither_intensity = 0.0
scene.cycles.use_denoising = False
scene.cycles.samples = 10
scene.cycles.sampling_pattern = 'TABULATED_SOBOL'
scene.cycles.light_sampling_threshold = 0.0
scene.cycles.use_adaptive_sampling = False
scene.cycles.use_light_tree = False
scene.cycles.blur_glossy = 0.0
scene.cycles.volume_bounces = 1
scene.cycles.pixel_filter_type = 'GAUSSIAN'
scene.cycles.sample_clamp_indirect = 0.0
scene.view_settings.view_transform = 'Standard'
bpy.context.view_layer.update()

# ---- added for rendering (the .blend has no active camera and no usable light): camera, sun
cam_auto = bpy.data.cameras.new('AutoCamera')
cam_auto.lens = 50.0
cam_auto.sensor_width = 36.0
cam_auto.clip_end = 1000.0
ob_auto_camera = bpy.data.objects.new('AutoCamera', cam_auto)
scene.collection.objects.link(ob_auto_camera)
ob_auto_camera.location = (7.10783, -8.51873, 4.13573)
ob_auto_camera.rotation_euler = (1.09748, -7.21219e-08, 0.694738)
scene.camera = ob_auto_camera
light_auto_sun = bpy.data.lights.new('AutoSun', 'SUN')
light_auto_sun.energy = 3.0
light_auto_sun.angle = 0.0523599
ob_auto_sun = bpy.data.objects.new('AutoSun', light_auto_sun)
scene.collection.objects.link(ob_auto_sun)
ob_auto_sun.rotation_euler = (0.872665, 0.174533, 0.523599)
bpy.context.view_layer.update()
